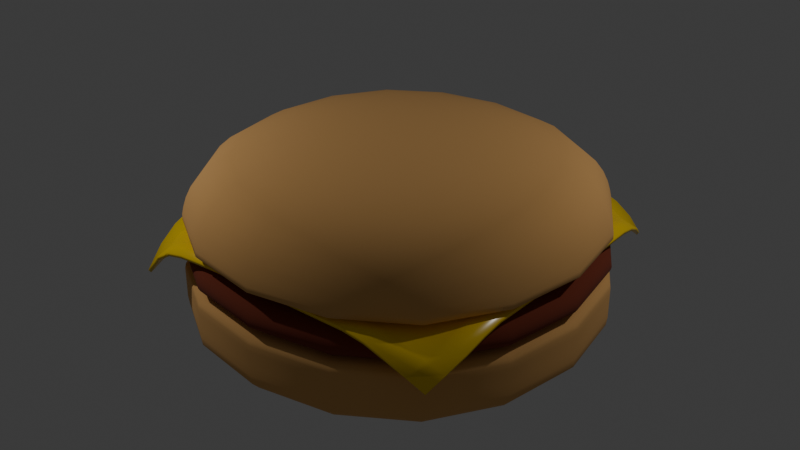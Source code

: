 # Source: hamburger.blend  (saved by Blender 4.2.66; exported with 4.5.12 LTS)
import bpy
from mathutils import Matrix  # noqa: F401  (used for matrix-valued properties, if any)

bpy.ops.wm.read_factory_settings(use_empty=True)
scene = bpy.context.scene
scene.name = 'Scene'

# ---- collections
col_collection = bpy.data.collections.new('Collection'); scene.collection.children.link(col_collection)

# ---- materials (node trees are filled in below, after node groups)
mat_bunmaterial = bpy.data.materials.new('bunMaterial')
mat_meatmaterial = bpy.data.materials.new('meatMaterial')
mat_cheesmaterial = bpy.data.materials.new('cheesMaterial')

# ---- material node trees
mat_bunmaterial.use_nodes = True; mat_bunmaterial.node_tree.nodes.clear()
_N = mat_bunmaterial.node_tree.nodes; _L = mat_bunmaterial.node_tree.links
n0 = _N.new('ShaderNodeBsdfPrincipled'); n0.name = 'Principled BSDF'; n0.location = (10, 300)
n0.inputs[0].default_value = (0.8005, 0.4406, 0.1501, 1.0)
n0.inputs[2].default_value = 1.0
n1 = _N.new('ShaderNodeOutputMaterial'); n1.name = 'Material Output'; n1.location = (300, 300)
_L.new(n0.outputs[0], n1.inputs[0])
n1.is_active_output = True
mat_meatmaterial.use_nodes = True; mat_meatmaterial.node_tree.nodes.clear()
_N = mat_meatmaterial.node_tree.nodes; _L = mat_meatmaterial.node_tree.links
n0 = _N.new('ShaderNodeBsdfPrincipled'); n0.name = 'Principled BSDF'; n0.location = (10, 300)
n0.inputs[0].default_value = (0.2036, 0.03743, 0.01487, 1.0)
n0.inputs[2].default_value = 1.0
n1 = _N.new('ShaderNodeOutputMaterial'); n1.name = 'Material Output'; n1.location = (300, 300)
_L.new(n0.outputs[0], n1.inputs[0])
n1.is_active_output = True
mat_cheesmaterial.use_nodes = True; mat_cheesmaterial.node_tree.nodes.clear()
_N = mat_cheesmaterial.node_tree.nodes; _L = mat_cheesmaterial.node_tree.links
n0 = _N.new('ShaderNodeBsdfPrincipled'); n0.name = 'Principled BSDF'; n0.location = (10, 300)
n0.inputs[0].default_value = (1.0, 0.678, 0.0, 1.0)
n0.inputs[2].default_value = 0.2561
n1 = _N.new('ShaderNodeOutputMaterial'); n1.name = 'Material Output'; n1.location = (300, 300)
_L.new(n0.outputs[0], n1.inputs[0])
n1.is_active_output = True

# ---- world
world_world = bpy.data.worlds.new('World'); scene.world = world_world
world_world.use_nodes = True; world_world.node_tree.nodes.clear()
_N = world_world.node_tree.nodes; _L = world_world.node_tree.links
n0 = _N.new('ShaderNodeOutputWorld'); n0.name = 'World Output'; n0.location = (300, 300)
n1 = _N.new('ShaderNodeBackground'); n1.name = 'Background'; n1.location = (10, 300)
n1.inputs[0].default_value = (0.05088, 0.05088, 0.05088, 1.0)
_L.new(n1.outputs[0], n0.inputs[0])
n0.is_active_output = True
world_world.color = (0.05088, 0.05088, 0.05088)
world_world.sun_shadow_jitter_overblur = 0.0

# ---- lights
light_light = bpy.data.lights.new('Light', 'POINT')
light_light.energy = 1000.0
light_light.shadow_soft_size = 0.1581
light_light_001 = bpy.data.lights.new('Light.001', 'POINT')
light_light_001.energy = 1000.0
light_light_001.shadow_soft_size = 0.1581

# ---- meshes
me_cube_004 = bpy.data.meshes.new('Cube.004')
me_cube_004.from_pydata([(5.046, 5.046, 1.82), (5.046, 5.046, 0.03073), (5.046, -5.046, 1.82), (5.046, -5.046, 0.03073), (-5.046, 5.046, 1.82), (-5.046, 5.046, 0.03073), (-5.046, -5.046, 1.82), (-5.046, -5.046, 0.03073), (5.046, 5.046, 1.667), (5.046, -5.046, 1.667), (-5.046, -5.046, 1.667), (-5.046, 5.046, 1.667), (5.046, 5.046, 0.8236), (5.046, -5.046, 0.8236), (-5.046, -5.046, 0.8236), (-5.046, 5.046, 0.8236)], [], [(12, 1, 3, 13), (13, 3, 7, 14), (14, 7, 5, 15), (15, 5, 1, 12), (2, 6, 4, 0), (7, 3, 1, 5), (4, 11, 8, 0), (6, 10, 11, 4), (2, 9, 10, 6), (0, 8, 9, 2), (11, 15, 12, 8), (10, 14, 15, 11), (9, 13, 14, 10), (8, 12, 13, 9)])
me_cube_004.polygons.foreach_set('use_smooth', [True] * 14)
_uv = me_cube_004.uv_layers.new(name='UVMap')
_uv.uv.foreach_set('vector', [0.5496, 0.0, 0.625, 0.0, 0.625, 0.25, 0.5496, 0.25, 0.5496, 0.25, 0.625, 0.25, 0.625, 0.5, 0.5496, 0.5, 0.5496, 0.5, 0.625, 0.5, 0.625, 0.75, 0.5496, 0.75, 0.5496, 0.75, 0.625, 0.75, 0.625, 1.0, 0.5496, 1.0, 0.125, 0.5, 0.375, 0.5, 0.375, 0.75, 0.125, 0.75, 0.625, 0.5, 0.875, 0.5, 0.875, 0.75, 0.625, 0.75, 0.375, 0.75, 0.3896, 0.75, 0.3896, 1.0, 0.375, 1.0, 0.375, 0.5, 0.3896, 0.5, 0.3896, 0.75, 0.375, 0.75, 0.375, 0.25, 0.3896, 0.25, 0.3896, 0.5, 0.375, 0.5, 0.375, 0.0, 0.3896, 0.0, 0.3896, 0.25, 0.375, 0.25, 0.3896, 0.75, 0.5496, 0.75, 0.5496, 1.0, 0.3896, 1.0, 0.3896, 0.5, 0.5496, 0.5, 0.5496, 0.75, 0.3896, 0.75, 0.3896, 0.25, 0.5496, 0.25, 0.5496, 0.5, 0.3896, 0.5, 0.3896, 0.0, 0.5496, 0.0, 0.5496, 0.25, 0.3896, 0.25])
me_cube_004.materials.append(mat_bunmaterial)
me_cube_004.update()
me_cube_005 = bpy.data.meshes.new('Cube.005')
me_cube_005.from_pydata([(4.58, 4.58, 1.104), (4.522, 4.522, 0.03735), (4.58, -4.58, 1.104), (4.522, -4.522, 0.03735), (-4.58, 4.58, 1.104), (-4.522, 4.522, 0.03735), (-4.58, -4.58, 1.104), (-4.522, -4.522, 0.03735), (5.046, 5.046, 0.6559), (5.046, -5.046, 0.6559), (-5.046, -5.046, 0.6559), (-5.046, 5.046, 0.6559), (5.046, 5.046, 0.3991), (5.046, -5.046, 0.3991), (-5.046, -5.046, 0.3991), (-5.046, 5.046, 0.3991)], [], [(12, 1, 3, 13), (13, 3, 7, 14), (14, 7, 5, 15), (15, 5, 1, 12), (2, 6, 4, 0), (7, 3, 1, 5), (4, 11, 8, 0), (6, 10, 11, 4), (2, 9, 10, 6), (0, 8, 9, 2), (11, 15, 12, 8), (10, 14, 15, 11), (9, 13, 14, 10), (8, 12, 13, 9)])
me_cube_005.polygons.foreach_set('use_smooth', [True] * 14)
_uv = me_cube_005.uv_layers.new(name='UVMap')
_uv.uv.foreach_set('vector', [0.5496, 0.0, 0.625, 0.0, 0.625, 0.25, 0.5496, 0.25, 0.5496, 0.25, 0.625, 0.25, 0.625, 0.5, 0.5496, 0.5, 0.5496, 0.5, 0.625, 0.5, 0.625, 0.75, 0.5496, 0.75, 0.5496, 0.75, 0.625, 0.75, 0.625, 1.0, 0.5496, 1.0, 0.125, 0.5, 0.375, 0.5, 0.375, 0.75, 0.125, 0.75, 0.625, 0.5, 0.875, 0.5, 0.875, 0.75, 0.625, 0.75, 0.375, 0.75, 0.3896, 0.75, 0.3896, 1.0, 0.375, 1.0, 0.375, 0.5, 0.3896, 0.5, 0.3896, 0.75, 0.375, 0.75, 0.375, 0.25, 0.3896, 0.25, 0.3896, 0.5, 0.375, 0.5, 0.375, 0.0, 0.3896, 0.0, 0.3896, 0.25, 0.375, 0.25, 0.3896, 0.75, 0.5496, 0.75, 0.5496, 1.0, 0.3896, 1.0, 0.3896, 0.5, 0.5496, 0.5, 0.5496, 0.75, 0.3896, 0.75, 0.3896, 0.25, 0.5496, 0.25, 0.5496, 0.5, 0.3896, 0.5, 0.3896, 0.0, 0.5496, 0.0, 0.5496, 0.25, 0.3896, 0.25])
me_cube_005.materials.append(mat_meatmaterial)
me_cube_005.update()
me_plane = bpy.data.meshes.new('Plane')
me_plane.from_pydata([(-3.893, -3.962, -1.069), (3.874, -3.934, -0.8383), (-3.674, 3.739, -0.6078), (3.861, 3.812, -0.6555), (-3.747, 3.455, -0.3992), (-3.828, 3.064, -0.2488), (-3.905, 2.589, -0.1592), (-3.981, 2.083, -0.1064), (-4.066, 1.564, -0.06711), (-4.129, 1.043, -0.03916), (-4.166, 0.522, -0.0224), (-4.179, -3.576e-07, -0.01683), (-4.176, -0.5239, -0.01715), (-4.161, -1.044, -0.02823), (-4.131, -1.556, -0.05487), (-4.085, -2.06, -0.09649), (-4.027, -2.555, -0.1525), (-3.975, -3.04, -0.3008), (-3.934, -3.51, -0.6021), (-3.432, -4.037, -0.5544), (-2.958, -4.091, -0.2541), (-2.488, -4.128, -0.1304), (-2.019, -4.152, -0.07946), (-1.536, -4.169, -0.04319), (-1.037, -4.178, -0.02226), (-0.5223, -4.179, -0.01683), (3.576e-07, -4.179, -0.01683), (0.5223, -4.179, -0.01683), (1.045, -4.179, -0.01683), (1.567, -4.179, -0.01683), (2.089, -4.179, -0.01734), (2.632, -4.193, -0.07425), (3.153, -4.202, -0.2293), (3.583, -4.126, -0.483), (4.079, -3.62, -0.489), (4.186, -3.157, -0.231), (4.199, -2.626, -0.07426), (4.179, -2.089, -0.01734), (4.179, -1.567, -0.01683), (4.179, -1.045, -0.01683), (4.179, -0.5223, -0.01683), (4.179, 3.576e-07, -0.01683), (4.179, 0.5223, -0.01683), (4.179, 1.045, -0.01683), (4.179, 1.567, -0.01683), (4.164, 2.097, -0.01095), (4.121, 2.603, -0.04824), (4.059, 3.056, -0.1692), (3.975, 3.458, -0.3728), (3.519, 3.946, -0.4013), (3.094, 4.059, -0.2036), (2.61, 4.141, -0.07238), (2.089, 4.178, -0.01735), (1.567, 4.179, -0.01683), (1.045, 4.179, -0.01683), (0.5223, 4.179, -0.01683), (-3.576e-07, 4.179, -0.01683), (-0.5099, 4.178, -0.0224), (-0.9947, 4.177, -0.03916), (-1.458, 4.174, -0.06733), (-1.933, 4.15, -0.1074), (-2.406, 4.086, -0.1794), (-2.855, 3.992, -0.2897), (-3.277, 3.875, -0.4339), (-3.441, -3.542, -0.416), (-3.472, -3.057, -0.2267), (-3.52, -2.566, -0.1284), (-3.572, -2.066, -0.07953), (-3.613, -1.56, -0.04218), (-3.641, -1.046, -0.01855), (-3.655, -0.5239, -0.009684), (-3.656, 3.576e-07, -0.009629), (-3.645, 0.522, -0.01445), (-3.61, 1.043, -0.03019), (-3.551, 1.564, -0.05673), (-3.475, 2.082, -0.09428), (-3.416, 2.585, -0.1445), (-3.363, 3.045, -0.2301), (-3.316, 3.442, -0.351), (-2.962, -3.582, -0.2087), (-2.986, -3.082, -0.1369), (-3.027, -2.58, -0.09443), (-3.068, -2.075, -0.0564), (-3.102, -1.565, -0.02693), (-3.124, -1.047, -0.009117), (-3.133, -0.5231, -0.004434), (-3.134, 3.576e-07, -0.004424), (-3.127, 0.5221, -0.007352), (-3.099, 1.044, -0.02021), (-3.049, 1.565, -0.04283), (-2.984, 2.083, -0.07475), (-2.937, 2.59, -0.116), (-2.908, 3.063, -0.1744), (-2.883, 3.505, -0.2493), (-2.492, -3.613, -0.1154), (-2.512, -3.103, -0.08914), (-2.54, -2.595, -0.05888), (-2.569, -2.084, -0.03254), (-2.593, -1.568, -0.0125), (-2.607, -1.047, -0.00216), (-2.612, -0.5224, -0.001226), (-2.612, 3.576e-07, -0.001218), (-2.61, 0.5223, -0.002079), (-2.591, 1.044, -0.01065), (-2.553, 1.565, -0.02772), (-2.5, 2.086, -0.05197), (-2.459, 2.599, -0.08225), (-2.439, 3.096, -0.1175), (-2.426, 3.578, -0.1571), (-2.021, -3.635, -0.06778), (-2.033, -3.12, -0.04997), (-2.05, -2.606, -0.03017), (-2.068, -2.09, -0.01325), (-2.082, -1.57, -0.002659), (-2.088, -1.045, -1.826e-05), (-2.089, -0.5223, -1.165e-05), (-2.089, 3.576e-07, -1.08e-05), (-2.089, 0.5223, -1.632e-05), (-2.082, 1.044, -0.003494), (-2.057, 1.566, -0.01431), (-2.021, 2.087, -0.03079), (-1.982, 2.607, -0.05193), (-1.955, 3.122, -0.07551), (-1.943, 3.632, -0.09487), (-1.537, -3.65, -0.0336), (-1.543, -3.131, -0.02175), (-1.552, -2.613, -0.01017), (-1.561, -2.092, -0.002141), (-1.566, -1.568, -3.977e-08), (-1.567, -1.045, 0.0), (-1.567, -0.5223, 0.0), (-1.567, 3.576e-07, 0.0), (-1.567, 0.5223, 0.0), (-1.567, 1.045, -0.0001962), (-1.556, 1.567, -0.004803), (-1.535, 2.088, -0.01424), (-1.508, 2.61, -0.02749), (-1.483, 3.131, -0.04269), (-1.466, 3.652, -0.0569), (-1.037, -3.657, -0.01416), (-1.04, -3.135, -0.006671), (-1.043, -2.613, -0.001453), (-1.044, -2.09, -1.128e-05), (-1.045, -1.567, 0.0), (-1.045, -1.045, 0.0), (-1.045, -0.5223, 0.0), (-1.045, 3.576e-07, 0.0), (-1.045, 0.5223, 0.0), (-1.045, 1.045, 0.0), (-1.044, 1.567, -0.0001962), (-1.037, 2.089, -0.003471), (-1.024, 2.611, -0.01052), (-1.01, 3.133, -0.02009), (-0.9988, 3.655, -0.03014), (-0.5222, -3.656, -0.009629), (-0.5223, -3.134, -0.004424), (-0.5223, -2.612, -0.001218), (-0.5223, -2.089, -1.078e-05), (-0.5223, -1.567, 0.0), (-0.5223, -1.045, 0.0), (-0.5223, -0.5223, 0.0), (-0.5223, 3.576e-07, 0.0), (-0.5223, 0.5223, 0.0), (-0.5223, 1.045, 0.0), (-0.5223, 1.567, 0.0), (-0.5223, 2.089, -1.093e-05), (-0.5205, 2.612, -0.002034), (-0.5159, 3.134, -0.007305), (-0.5116, 3.656, -0.01443), (3.129e-07, -3.656, -0.009629), (2.682e-07, -3.134, -0.004424), (2.235e-07, -2.612, -0.001218), (1.788e-07, -2.089, -1.08e-05), (1.341e-07, -1.567, 0.0), (8.941e-08, -1.045, 0.0), (4.47e-08, -0.5223, 0.0), (0.0, 3.576e-07, 0.0), (-4.47e-08, 0.5223, 0.0), (-8.941e-08, 1.045, 0.0), (-1.341e-07, 1.567, 0.0), (-1.788e-07, 2.089, -1.08e-05), (-2.235e-07, 2.612, -0.001218), (-2.682e-07, 3.134, -0.004424), (-3.129e-07, 3.656, -0.009629), (0.5223, -3.656, -0.009629), (0.5223, -3.134, -0.004424), (0.5223, -2.612, -0.001218), (0.5223, -2.089, -1.08e-05), (0.5223, -1.567, 0.0), (0.5223, -1.045, 0.0), (0.5223, -0.5223, 0.0), (0.5223, 3.576e-07, 0.0), (0.5223, 0.5223, 0.0), (0.5223, 1.045, 0.0), (0.5223, 1.567, 0.0), (0.5223, 2.089, -1.08e-05), (0.5223, 2.612, -0.001218), (0.5223, 3.134, -0.004424), (0.5223, 3.656, -0.009629), (1.045, -3.656, -0.009629), (1.045, -3.134, -0.004424), (1.045, -2.612, -0.001218), (1.045, -2.089, -1.08e-05), (1.045, -1.567, 0.0), (1.045, -1.045, 0.0), (1.045, -0.5223, 0.0), (1.045, 3.576e-07, 0.0), (1.045, 0.5223, 0.0), (1.045, 1.045, 0.0), (1.045, 1.567, 0.0), (1.045, 2.089, -1.08e-05), (1.045, 2.612, -0.001218), (1.045, 3.134, -0.004424), (1.045, 3.656, -0.009629), (1.567, -3.656, -0.009629), (1.567, -3.134, -0.004424), (1.567, -2.612, -0.001218), (1.567, -2.089, -1.08e-05), (1.567, -1.567, 0.0), (1.567, -1.045, 0.0), (1.567, -0.5223, 0.0), (1.567, 3.576e-07, 0.0), (1.567, 0.5223, 0.0), (1.567, 1.045, 0.0), (1.567, 1.567, 0.0), (1.567, 2.089, -1.08e-05), (1.567, 2.612, -0.001218), (1.567, 3.134, -0.004424), (1.567, 3.656, -0.009629), (2.089, -3.656, -0.009627), (2.089, -3.134, -0.004423), (2.089, -2.612, -0.001217), (2.089, -2.089, -1.075e-05), (2.089, -1.567, -1.08e-05), (2.089, -1.045, -1.08e-05), (2.089, -0.5223, -1.08e-05), (2.089, 3.576e-07, -1.08e-05), (2.089, 0.5223, -1.08e-05), (2.089, 1.045, -1.08e-05), (2.089, 1.567, -1.08e-05), (2.089, 2.089, -1.753e-05), (2.089, 2.612, -0.00122), (2.089, 3.134, -0.004427), (2.089, 3.656, -0.009633), (2.626, -3.667, -0.05135), (2.616, -3.137, -0.01602), (2.612, -2.612, -0.001151), (2.612, -2.089, -0.001217), (2.612, -1.567, -0.001218), (2.612, -1.045, -0.001218), (2.612, -0.5223, -0.001218), (2.612, 3.576e-07, -0.001218), (2.612, 0.5223, -0.001218), (2.612, 1.045, -0.001218), (2.612, 1.567, -0.001218), (2.612, 2.089, -0.001282), (2.611, 2.612, -0.001324), (2.607, 3.129, -0.01407), (2.605, 3.631, -0.04796), (3.167, -3.685, -0.176), (3.161, -3.154, -0.08116), (3.138, -2.615, -0.01599), (3.134, -2.089, -0.004423), (3.134, -1.567, -0.004424), (3.134, -1.045, -0.004424), (3.134, -0.5223, -0.004424), (3.134, 3.576e-07, -0.004424), (3.134, 0.5223, -0.004424), (3.134, 1.045, -0.004424), (3.134, 1.567, -0.004424), (3.133, 2.09, -0.004227), (3.118, 2.612, -0.009469), (3.098, 3.101, -0.06431), (3.085, 3.572, -0.1494), (3.643, -3.653, -0.359), (3.685, -3.163, -0.1767), (3.671, -2.622, -0.05134), (3.656, -2.089, -0.009627), (3.656, -1.567, -0.009629), (3.656, -1.045, -0.009629), (3.656, -0.5223, -0.009629), (3.656, 3.576e-07, -0.009629), (3.656, 0.5223, -0.009629), (3.656, 1.045, -0.009629), (3.656, 1.567, -0.009629), (3.647, 2.094, -0.005925), (3.615, 2.605, -0.03271), (3.569, 3.069, -0.1332), (3.523, 3.497, -0.2861)], [], [(288, 48, 3, 49), (4, 78, 63, 2), (78, 93, 62, 63), (93, 108, 61, 62), (108, 123, 60, 61), (123, 138, 59, 60), (138, 153, 58, 59), (153, 168, 57, 58), (168, 183, 56, 57), (183, 198, 55, 56), (198, 213, 54, 55), (213, 228, 53, 54), (228, 243, 52, 53), (243, 258, 51, 52), (258, 273, 50, 51), (273, 288, 49, 50), (0, 19, 64, 18), (18, 64, 65, 17), (17, 65, 66, 16), (16, 66, 67, 15), (15, 67, 68, 14), (14, 68, 69, 13), (13, 69, 70, 12), (12, 70, 71, 11), (11, 71, 72, 10), (10, 72, 73, 9), (9, 73, 74, 8), (8, 74, 75, 7), (7, 75, 76, 6), (6, 76, 77, 5), (5, 77, 78, 4), (19, 20, 79, 64), (64, 79, 80, 65), (65, 80, 81, 66), (66, 81, 82, 67), (67, 82, 83, 68), (68, 83, 84, 69), (69, 84, 85, 70), (70, 85, 86, 71), (71, 86, 87, 72), (72, 87, 88, 73), (73, 88, 89, 74), (74, 89, 90, 75), (75, 90, 91, 76), (76, 91, 92, 77), (77, 92, 93, 78), (20, 21, 94, 79), (79, 94, 95, 80), (80, 95, 96, 81), (81, 96, 97, 82), (82, 97, 98, 83), (83, 98, 99, 84), (84, 99, 100, 85), (85, 100, 101, 86), (86, 101, 102, 87), (87, 102, 103, 88), (88, 103, 104, 89), (89, 104, 105, 90), (90, 105, 106, 91), (91, 106, 107, 92), (92, 107, 108, 93), (21, 22, 109, 94), (94, 109, 110, 95), (95, 110, 111, 96), (96, 111, 112, 97), (97, 112, 113, 98), (98, 113, 114, 99), (99, 114, 115, 100), (100, 115, 116, 101), (101, 116, 117, 102), (102, 117, 118, 103), (103, 118, 119, 104), (104, 119, 120, 105), (105, 120, 121, 106), (106, 121, 122, 107), (107, 122, 123, 108), (22, 23, 124, 109), (109, 124, 125, 110), (110, 125, 126, 111), (111, 126, 127, 112), (112, 127, 128, 113), (113, 128, 129, 114), (114, 129, 130, 115), (115, 130, 131, 116), (116, 131, 132, 117), (117, 132, 133, 118), (118, 133, 134, 119), (119, 134, 135, 120), (120, 135, 136, 121), (121, 136, 137, 122), (122, 137, 138, 123), (23, 24, 139, 124), (124, 139, 140, 125), (125, 140, 141, 126), (126, 141, 142, 127), (127, 142, 143, 128), (128, 143, 144, 129), (129, 144, 145, 130), (130, 145, 146, 131), (131, 146, 147, 132), (132, 147, 148, 133), (133, 148, 149, 134), (134, 149, 150, 135), (135, 150, 151, 136), (136, 151, 152, 137), (137, 152, 153, 138), (24, 25, 154, 139), (139, 154, 155, 140), (140, 155, 156, 141), (141, 156, 157, 142), (142, 157, 158, 143), (143, 158, 159, 144), (144, 159, 160, 145), (145, 160, 161, 146), (146, 161, 162, 147), (147, 162, 163, 148), (148, 163, 164, 149), (149, 164, 165, 150), (150, 165, 166, 151), (151, 166, 167, 152), (152, 167, 168, 153), (25, 26, 169, 154), (154, 169, 170, 155), (155, 170, 171, 156), (156, 171, 172, 157), (157, 172, 173, 158), (158, 173, 174, 159), (159, 174, 175, 160), (160, 175, 176, 161), (161, 176, 177, 162), (162, 177, 178, 163), (163, 178, 179, 164), (164, 179, 180, 165), (165, 180, 181, 166), (166, 181, 182, 167), (167, 182, 183, 168), (26, 27, 184, 169), (169, 184, 185, 170), (170, 185, 186, 171), (171, 186, 187, 172), (172, 187, 188, 173), (173, 188, 189, 174), (174, 189, 190, 175), (175, 190, 191, 176), (176, 191, 192, 177), (177, 192, 193, 178), (178, 193, 194, 179), (179, 194, 195, 180), (180, 195, 196, 181), (181, 196, 197, 182), (182, 197, 198, 183), (27, 28, 199, 184), (184, 199, 200, 185), (185, 200, 201, 186), (186, 201, 202, 187), (187, 202, 203, 188), (188, 203, 204, 189), (189, 204, 205, 190), (190, 205, 206, 191), (191, 206, 207, 192), (192, 207, 208, 193), (193, 208, 209, 194), (194, 209, 210, 195), (195, 210, 211, 196), (196, 211, 212, 197), (197, 212, 213, 198), (28, 29, 214, 199), (199, 214, 215, 200), (200, 215, 216, 201), (201, 216, 217, 202), (202, 217, 218, 203), (203, 218, 219, 204), (204, 219, 220, 205), (205, 220, 221, 206), (206, 221, 222, 207), (207, 222, 223, 208), (208, 223, 224, 209), (209, 224, 225, 210), (210, 225, 226, 211), (211, 226, 227, 212), (212, 227, 228, 213), (29, 30, 229, 214), (214, 229, 230, 215), (215, 230, 231, 216), (216, 231, 232, 217), (217, 232, 233, 218), (218, 233, 234, 219), (219, 234, 235, 220), (220, 235, 236, 221), (221, 236, 237, 222), (222, 237, 238, 223), (223, 238, 239, 224), (224, 239, 240, 225), (225, 240, 241, 226), (226, 241, 242, 227), (227, 242, 243, 228), (30, 31, 244, 229), (229, 244, 245, 230), (230, 245, 246, 231), (231, 246, 247, 232), (232, 247, 248, 233), (233, 248, 249, 234), (234, 249, 250, 235), (235, 250, 251, 236), (236, 251, 252, 237), (237, 252, 253, 238), (238, 253, 254, 239), (239, 254, 255, 240), (240, 255, 256, 241), (241, 256, 257, 242), (242, 257, 258, 243), (31, 32, 259, 244), (244, 259, 260, 245), (245, 260, 261, 246), (246, 261, 262, 247), (247, 262, 263, 248), (248, 263, 264, 249), (249, 264, 265, 250), (250, 265, 266, 251), (251, 266, 267, 252), (252, 267, 268, 253), (253, 268, 269, 254), (254, 269, 270, 255), (255, 270, 271, 256), (256, 271, 272, 257), (257, 272, 273, 258), (32, 33, 274, 259), (259, 274, 275, 260), (260, 275, 276, 261), (261, 276, 277, 262), (262, 277, 278, 263), (263, 278, 279, 264), (264, 279, 280, 265), (265, 280, 281, 266), (266, 281, 282, 267), (267, 282, 283, 268), (268, 283, 284, 269), (269, 284, 285, 270), (270, 285, 286, 271), (271, 286, 287, 272), (272, 287, 288, 273), (33, 1, 34, 274), (274, 34, 35, 275), (275, 35, 36, 276), (276, 36, 37, 277), (277, 37, 38, 278), (278, 38, 39, 279), (279, 39, 40, 280), (280, 40, 41, 281), (281, 41, 42, 282), (282, 42, 43, 283), (283, 43, 44, 284), (284, 44, 45, 285), (285, 45, 46, 286), (286, 46, 47, 287), (287, 47, 48, 288)])
me_plane.polygons.foreach_set('use_smooth', [True] * 256)
_uv = me_plane.uv_layers.new(name='UVMap')
_uv.uv.foreach_set('vector', [0.9375, 0.9375, 1.0, 0.9375, 1.0, 1.0, 0.9375, 1.0, 0.0, 0.9375, 0.0625, 0.9375, 0.0625, 1.0, 0.0, 1.0, 0.0625, 0.9375, 0.125, 0.9375, 0.125, 1.0, 0.0625, 1.0, 0.125, 0.9375, 0.1875, 0.9375, 0.1875, 1.0, 0.125, 1.0, 0.1875, 0.9375, 0.25, 0.9375, 0.25, 1.0, 0.1875, 1.0, 0.25, 0.9375, 0.3125, 0.9375, 0.3125, 1.0, 0.25, 1.0, 0.3125, 0.9375, 0.375, 0.9375, 0.375, 1.0, 0.3125, 1.0, 0.375, 0.9375, 0.4375, 0.9375, 0.4375, 1.0, 0.375, 1.0, 0.4375, 0.9375, 0.5, 0.9375, 0.5, 1.0, 0.4375, 1.0, 0.5, 0.9375, 0.5625, 0.9375, 0.5625, 1.0, 0.5, 1.0, 0.5625, 0.9375, 0.625, 0.9375, 0.625, 1.0, 0.5625, 1.0, 0.625, 0.9375, 0.6875, 0.9375, 0.6875, 1.0, 0.625, 1.0, 0.6875, 0.9375, 0.75, 0.9375, 0.75, 1.0, 0.6875, 1.0, 0.75, 0.9375, 0.8125, 0.9375, 0.8125, 1.0, 0.75, 1.0, 0.8125, 0.9375, 0.875, 0.9375, 0.875, 1.0, 0.8125, 1.0, 0.875, 0.9375, 0.9375, 0.9375, 0.9375, 1.0, 0.875, 1.0, 0.0, 0.0, 0.0625, 0.0, 0.0625, 0.0625, 0.0, 0.0625, 0.0, 0.0625, 0.0625, 0.0625, 0.0625, 0.125, 0.0, 0.125, 0.0, 0.125, 0.0625, 0.125, 0.0625, 0.1875, 0.0, 0.1875, 0.0, 0.1875, 0.0625, 0.1875, 0.0625, 0.25, 0.0, 0.25, 0.0, 0.25, 0.0625, 0.25, 0.0625, 0.3125, 0.0, 0.3125, 0.0, 0.3125, 0.0625, 0.3125, 0.0625, 0.375, 0.0, 0.375, 0.0, 0.375, 0.0625, 0.375, 0.0625, 0.4375, 0.0, 0.4375, 0.0, 0.4375, 0.0625, 0.4375, 0.0625, 0.5, 0.0, 0.5, 0.0, 0.5, 0.0625, 0.5, 0.0625, 0.5625, 0.0, 0.5625, 0.0, 0.5625, 0.0625, 0.5625, 0.0625, 0.625, 0.0, 0.625, 0.0, 0.625, 0.0625, 0.625, 0.0625, 0.6875, 0.0, 0.6875, 0.0, 0.6875, 0.0625, 0.6875, 0.0625, 0.75, 0.0, 0.75, 0.0, 0.75, 0.0625, 0.75, 0.0625, 0.8125, 0.0, 0.8125, 0.0, 0.8125, 0.0625, 0.8125, 0.0625, 0.875, 0.0, 0.875, 0.0, 0.875, 0.0625, 0.875, 0.0625, 0.9375, 0.0, 0.9375, 0.0625, 0.0, 0.125, 0.0, 0.125, 0.0625, 0.0625, 0.0625, 0.0625, 0.0625, 0.125, 0.0625, 0.125, 0.125, 0.0625, 0.125, 0.0625, 0.125, 0.125, 0.125, 0.125, 0.1875, 0.0625, 0.1875, 0.0625, 0.1875, 0.125, 0.1875, 0.125, 0.25, 0.0625, 0.25, 0.0625, 0.25, 0.125, 0.25, 0.125, 0.3125, 0.0625, 0.3125, 0.0625, 0.3125, 0.125, 0.3125, 0.125, 0.375, 0.0625, 0.375, 0.0625, 0.375, 0.125, 0.375, 0.125, 0.4375, 0.0625, 0.4375, 0.0625, 0.4375, 0.125, 0.4375, 0.125, 0.5, 0.0625, 0.5, 0.0625, 0.5, 0.125, 0.5, 0.125, 0.5625, 0.0625, 0.5625, 0.0625, 0.5625, 0.125, 0.5625, 0.125, 0.625, 0.0625, 0.625, 0.0625, 0.625, 0.125, 0.625, 0.125, 0.6875, 0.0625, 0.6875, 0.0625, 0.6875, 0.125, 0.6875, 0.125, 0.75, 0.0625, 0.75, 0.0625, 0.75, 0.125, 0.75, 0.125, 0.8125, 0.0625, 0.8125, 0.0625, 0.8125, 0.125, 0.8125, 0.125, 0.875, 0.0625, 0.875, 0.0625, 0.875, 0.125, 0.875, 0.125, 0.9375, 0.0625, 0.9375, 0.125, 0.0, 0.1875, 0.0, 0.1875, 0.0625, 0.125, 0.0625, 0.125, 0.0625, 0.1875, 0.0625, 0.1875, 0.125, 0.125, 0.125, 0.125, 0.125, 0.1875, 0.125, 0.1875, 0.1875, 0.125, 0.1875, 0.125, 0.1875, 0.1875, 0.1875, 0.1875, 0.25, 0.125, 0.25, 0.125, 0.25, 0.1875, 0.25, 0.1875, 0.3125, 0.125, 0.3125, 0.125, 0.3125, 0.1875, 0.3125, 0.1875, 0.375, 0.125, 0.375, 0.125, 0.375, 0.1875, 0.375, 0.1875, 0.4375, 0.125, 0.4375, 0.125, 0.4375, 0.1875, 0.4375, 0.1875, 0.5, 0.125, 0.5, 0.125, 0.5, 0.1875, 0.5, 0.1875, 0.5625, 0.125, 0.5625, 0.125, 0.5625, 0.1875, 0.5625, 0.1875, 0.625, 0.125, 0.625, 0.125, 0.625, 0.1875, 0.625, 0.1875, 0.6875, 0.125, 0.6875, 0.125, 0.6875, 0.1875, 0.6875, 0.1875, 0.75, 0.125, 0.75, 0.125, 0.75, 0.1875, 0.75, 0.1875, 0.8125, 0.125, 0.8125, 0.125, 0.8125, 0.1875, 0.8125, 0.1875, 0.875, 0.125, 0.875, 0.125, 0.875, 0.1875, 0.875, 0.1875, 0.9375, 0.125, 0.9375, 0.1875, 0.0, 0.25, 0.0, 0.25, 0.0625, 0.1875, 0.0625, 0.1875, 0.0625, 0.25, 0.0625, 0.25, 0.125, 0.1875, 0.125, 0.1875, 0.125, 0.25, 0.125, 0.25, 0.1875, 0.1875, 0.1875, 0.1875, 0.1875, 0.25, 0.1875, 0.25, 0.25, 0.1875, 0.25, 0.1875, 0.25, 0.25, 0.25, 0.25, 0.3125, 0.1875, 0.3125, 0.1875, 0.3125, 0.25, 0.3125, 0.25, 0.375, 0.1875, 0.375, 0.1875, 0.375, 0.25, 0.375, 0.25, 0.4375, 0.1875, 0.4375, 0.1875, 0.4375, 0.25, 0.4375, 0.25, 0.5, 0.1875, 0.5, 0.1875, 0.5, 0.25, 0.5, 0.25, 0.5625, 0.1875, 0.5625, 0.1875, 0.5625, 0.25, 0.5625, 0.25, 0.625, 0.1875, 0.625, 0.1875, 0.625, 0.25, 0.625, 0.25, 0.6875, 0.1875, 0.6875, 0.1875, 0.6875, 0.25, 0.6875, 0.25, 0.75, 0.1875, 0.75, 0.1875, 0.75, 0.25, 0.75, 0.25, 0.8125, 0.1875, 0.8125, 0.1875, 0.8125, 0.25, 0.8125, 0.25, 0.875, 0.1875, 0.875, 0.1875, 0.875, 0.25, 0.875, 0.25, 0.9375, 0.1875, 0.9375, 0.25, 0.0, 0.3125, 0.0, 0.3125, 0.0625, 0.25, 0.0625, 0.25, 0.0625, 0.3125, 0.0625, 0.3125, 0.125, 0.25, 0.125, 0.25, 0.125, 0.3125, 0.125, 0.3125, 0.1875, 0.25, 0.1875, 0.25, 0.1875, 0.3125, 0.1875, 0.3125, 0.25, 0.25, 0.25, 0.25, 0.25, 0.3125, 0.25, 0.3125, 0.3125, 0.25, 0.3125, 0.25, 0.3125, 0.3125, 0.3125, 0.3125, 0.375, 0.25, 0.375, 0.25, 0.375, 0.3125, 0.375, 0.3125, 0.4375, 0.25, 0.4375, 0.25, 0.4375, 0.3125, 0.4375, 0.3125, 0.5, 0.25, 0.5, 0.25, 0.5, 0.3125, 0.5, 0.3125, 0.5625, 0.25, 0.5625, 0.25, 0.5625, 0.3125, 0.5625, 0.3125, 0.625, 0.25, 0.625, 0.25, 0.625, 0.3125, 0.625, 0.3125, 0.6875, 0.25, 0.6875, 0.25, 0.6875, 0.3125, 0.6875, 0.3125, 0.75, 0.25, 0.75, 0.25, 0.75, 0.3125, 0.75, 0.3125, 0.8125, 0.25, 0.8125, 0.25, 0.8125, 0.3125, 0.8125, 0.3125, 0.875, 0.25, 0.875, 0.25, 0.875, 0.3125, 0.875, 0.3125, 0.9375, 0.25, 0.9375, 0.3125, 0.0, 0.375, 0.0, 0.375, 0.0625, 0.3125, 0.0625, 0.3125, 0.0625, 0.375, 0.0625, 0.375, 0.125, 0.3125, 0.125, 0.3125, 0.125, 0.375, 0.125, 0.375, 0.1875, 0.3125, 0.1875, 0.3125, 0.1875, 0.375, 0.1875, 0.375, 0.25, 0.3125, 0.25, 0.3125, 0.25, 0.375, 0.25, 0.375, 0.3125, 0.3125, 0.3125, 0.3125, 0.3125, 0.375, 0.3125, 0.375, 0.375, 0.3125, 0.375, 0.3125, 0.375, 0.375, 0.375, 0.375, 0.4375, 0.3125, 0.4375, 0.3125, 0.4375, 0.375, 0.4375, 0.375, 0.5, 0.3125, 0.5, 0.3125, 0.5, 0.375, 0.5, 0.375, 0.5625, 0.3125, 0.5625, 0.3125, 0.5625, 0.375, 0.5625, 0.375, 0.625, 0.3125, 0.625, 0.3125, 0.625, 0.375, 0.625, 0.375, 0.6875, 0.3125, 0.6875, 0.3125, 0.6875, 0.375, 0.6875, 0.375, 0.75, 0.3125, 0.75, 0.3125, 0.75, 0.375, 0.75, 0.375, 0.8125, 0.3125, 0.8125, 0.3125, 0.8125, 0.375, 0.8125, 0.375, 0.875, 0.3125, 0.875, 0.3125, 0.875, 0.375, 0.875, 0.375, 0.9375, 0.3125, 0.9375, 0.375, 0.0, 0.4375, 0.0, 0.4375, 0.0625, 0.375, 0.0625, 0.375, 0.0625, 0.4375, 0.0625, 0.4375, 0.125, 0.375, 0.125, 0.375, 0.125, 0.4375, 0.125, 0.4375, 0.1875, 0.375, 0.1875, 0.375, 0.1875, 0.4375, 0.1875, 0.4375, 0.25, 0.375, 0.25, 0.375, 0.25, 0.4375, 0.25, 0.4375, 0.3125, 0.375, 0.3125, 0.375, 0.3125, 0.4375, 0.3125, 0.4375, 0.375, 0.375, 0.375, 0.375, 0.375, 0.4375, 0.375, 0.4375, 0.4375, 0.375, 0.4375, 0.375, 0.4375, 0.4375, 0.4375, 0.4375, 0.5, 0.375, 0.5, 0.375, 0.5, 0.4375, 0.5, 0.4375, 0.5625, 0.375, 0.5625, 0.375, 0.5625, 0.4375, 0.5625, 0.4375, 0.625, 0.375, 0.625, 0.375, 0.625, 0.4375, 0.625, 0.4375, 0.6875, 0.375, 0.6875, 0.375, 0.6875, 0.4375, 0.6875, 0.4375, 0.75, 0.375, 0.75, 0.375, 0.75, 0.4375, 0.75, 0.4375, 0.8125, 0.375, 0.8125, 0.375, 0.8125, 0.4375, 0.8125, 0.4375, 0.875, 0.375, 0.875, 0.375, 0.875, 0.4375, 0.875, 0.4375, 0.9375, 0.375, 0.9375, 0.4375, 0.0, 0.5, 0.0, 0.5, 0.0625, 0.4375, 0.0625, 0.4375, 0.0625, 0.5, 0.0625, 0.5, 0.125, 0.4375, 0.125, 0.4375, 0.125, 0.5, 0.125, 0.5, 0.1875, 0.4375, 0.1875, 0.4375, 0.1875, 0.5, 0.1875, 0.5, 0.25, 0.4375, 0.25, 0.4375, 0.25, 0.5, 0.25, 0.5, 0.3125, 0.4375, 0.3125, 0.4375, 0.3125, 0.5, 0.3125, 0.5, 0.375, 0.4375, 0.375, 0.4375, 0.375, 0.5, 0.375, 0.5, 0.4375, 0.4375, 0.4375, 0.4375, 0.4375, 0.5, 0.4375, 0.5, 0.5, 0.4375, 0.5, 0.4375, 0.5, 0.5, 0.5, 0.5, 0.5625, 0.4375, 0.5625, 0.4375, 0.5625, 0.5, 0.5625, 0.5, 0.625, 0.4375, 0.625, 0.4375, 0.625, 0.5, 0.625, 0.5, 0.6875, 0.4375, 0.6875, 0.4375, 0.6875, 0.5, 0.6875, 0.5, 0.75, 0.4375, 0.75, 0.4375, 0.75, 0.5, 0.75, 0.5, 0.8125, 0.4375, 0.8125, 0.4375, 0.8125, 0.5, 0.8125, 0.5, 0.875, 0.4375, 0.875, 0.4375, 0.875, 0.5, 0.875, 0.5, 0.9375, 0.4375, 0.9375, 0.5, 0.0, 0.5625, 0.0, 0.5625, 0.0625, 0.5, 0.0625, 0.5, 0.0625, 0.5625, 0.0625, 0.5625, 0.125, 0.5, 0.125, 0.5, 0.125, 0.5625, 0.125, 0.5625, 0.1875, 0.5, 0.1875, 0.5, 0.1875, 0.5625, 0.1875, 0.5625, 0.25, 0.5, 0.25, 0.5, 0.25, 0.5625, 0.25, 0.5625, 0.3125, 0.5, 0.3125, 0.5, 0.3125, 0.5625, 0.3125, 0.5625, 0.375, 0.5, 0.375, 0.5, 0.375, 0.5625, 0.375, 0.5625, 0.4375, 0.5, 0.4375, 0.5, 0.4375, 0.5625, 0.4375, 0.5625, 0.5, 0.5, 0.5, 0.5, 0.5, 0.5625, 0.5, 0.5625, 0.5625, 0.5, 0.5625, 0.5, 0.5625, 0.5625, 0.5625, 0.5625, 0.625, 0.5, 0.625, 0.5, 0.625, 0.5625, 0.625, 0.5625, 0.6875, 0.5, 0.6875, 0.5, 0.6875, 0.5625, 0.6875, 0.5625, 0.75, 0.5, 0.75, 0.5, 0.75, 0.5625, 0.75, 0.5625, 0.8125, 0.5, 0.8125, 0.5, 0.8125, 0.5625, 0.8125, 0.5625, 0.875, 0.5, 0.875, 0.5, 0.875, 0.5625, 0.875, 0.5625, 0.9375, 0.5, 0.9375, 0.5625, 0.0, 0.625, 0.0, 0.625, 0.0625, 0.5625, 0.0625, 0.5625, 0.0625, 0.625, 0.0625, 0.625, 0.125, 0.5625, 0.125, 0.5625, 0.125, 0.625, 0.125, 0.625, 0.1875, 0.5625, 0.1875, 0.5625, 0.1875, 0.625, 0.1875, 0.625, 0.25, 0.5625, 0.25, 0.5625, 0.25, 0.625, 0.25, 0.625, 0.3125, 0.5625, 0.3125, 0.5625, 0.3125, 0.625, 0.3125, 0.625, 0.375, 0.5625, 0.375, 0.5625, 0.375, 0.625, 0.375, 0.625, 0.4375, 0.5625, 0.4375, 0.5625, 0.4375, 0.625, 0.4375, 0.625, 0.5, 0.5625, 0.5, 0.5625, 0.5, 0.625, 0.5, 0.625, 0.5625, 0.5625, 0.5625, 0.5625, 0.5625, 0.625, 0.5625, 0.625, 0.625, 0.5625, 0.625, 0.5625, 0.625, 0.625, 0.625, 0.625, 0.6875, 0.5625, 0.6875, 0.5625, 0.6875, 0.625, 0.6875, 0.625, 0.75, 0.5625, 0.75, 0.5625, 0.75, 0.625, 0.75, 0.625, 0.8125, 0.5625, 0.8125, 0.5625, 0.8125, 0.625, 0.8125, 0.625, 0.875, 0.5625, 0.875, 0.5625, 0.875, 0.625, 0.875, 0.625, 0.9375, 0.5625, 0.9375, 0.625, 0.0, 0.6875, 0.0, 0.6875, 0.0625, 0.625, 0.0625, 0.625, 0.0625, 0.6875, 0.0625, 0.6875, 0.125, 0.625, 0.125, 0.625, 0.125, 0.6875, 0.125, 0.6875, 0.1875, 0.625, 0.1875, 0.625, 0.1875, 0.6875, 0.1875, 0.6875, 0.25, 0.625, 0.25, 0.625, 0.25, 0.6875, 0.25, 0.6875, 0.3125, 0.625, 0.3125, 0.625, 0.3125, 0.6875, 0.3125, 0.6875, 0.375, 0.625, 0.375, 0.625, 0.375, 0.6875, 0.375, 0.6875, 0.4375, 0.625, 0.4375, 0.625, 0.4375, 0.6875, 0.4375, 0.6875, 0.5, 0.625, 0.5, 0.625, 0.5, 0.6875, 0.5, 0.6875, 0.5625, 0.625, 0.5625, 0.625, 0.5625, 0.6875, 0.5625, 0.6875, 0.625, 0.625, 0.625, 0.625, 0.625, 0.6875, 0.625, 0.6875, 0.6875, 0.625, 0.6875, 0.625, 0.6875, 0.6875, 0.6875, 0.6875, 0.75, 0.625, 0.75, 0.625, 0.75, 0.6875, 0.75, 0.6875, 0.8125, 0.625, 0.8125, 0.625, 0.8125, 0.6875, 0.8125, 0.6875, 0.875, 0.625, 0.875, 0.625, 0.875, 0.6875, 0.875, 0.6875, 0.9375, 0.625, 0.9375, 0.6875, 0.0, 0.75, 0.0, 0.75, 0.0625, 0.6875, 0.0625, 0.6875, 0.0625, 0.75, 0.0625, 0.75, 0.125, 0.6875, 0.125, 0.6875, 0.125, 0.75, 0.125, 0.75, 0.1875, 0.6875, 0.1875, 0.6875, 0.1875, 0.75, 0.1875, 0.75, 0.25, 0.6875, 0.25, 0.6875, 0.25, 0.75, 0.25, 0.75, 0.3125, 0.6875, 0.3125, 0.6875, 0.3125, 0.75, 0.3125, 0.75, 0.375, 0.6875, 0.375, 0.6875, 0.375, 0.75, 0.375, 0.75, 0.4375, 0.6875, 0.4375, 0.6875, 0.4375, 0.75, 0.4375, 0.75, 0.5, 0.6875, 0.5, 0.6875, 0.5, 0.75, 0.5, 0.75, 0.5625, 0.6875, 0.5625, 0.6875, 0.5625, 0.75, 0.5625, 0.75, 0.625, 0.6875, 0.625, 0.6875, 0.625, 0.75, 0.625, 0.75, 0.6875, 0.6875, 0.6875, 0.6875, 0.6875, 0.75, 0.6875, 0.75, 0.75, 0.6875, 0.75, 0.6875, 0.75, 0.75, 0.75, 0.75, 0.8125, 0.6875, 0.8125, 0.6875, 0.8125, 0.75, 0.8125, 0.75, 0.875, 0.6875, 0.875, 0.6875, 0.875, 0.75, 0.875, 0.75, 0.9375, 0.6875, 0.9375, 0.75, 0.0, 0.8125, 0.0, 0.8125, 0.0625, 0.75, 0.0625, 0.75, 0.0625, 0.8125, 0.0625, 0.8125, 0.125, 0.75, 0.125, 0.75, 0.125, 0.8125, 0.125, 0.8125, 0.1875, 0.75, 0.1875, 0.75, 0.1875, 0.8125, 0.1875, 0.8125, 0.25, 0.75, 0.25, 0.75, 0.25, 0.8125, 0.25, 0.8125, 0.3125, 0.75, 0.3125, 0.75, 0.3125, 0.8125, 0.3125, 0.8125, 0.375, 0.75, 0.375, 0.75, 0.375, 0.8125, 0.375, 0.8125, 0.4375, 0.75, 0.4375, 0.75, 0.4375, 0.8125, 0.4375, 0.8125, 0.5, 0.75, 0.5, 0.75, 0.5, 0.8125, 0.5, 0.8125, 0.5625, 0.75, 0.5625, 0.75, 0.5625, 0.8125, 0.5625, 0.8125, 0.625, 0.75, 0.625, 0.75, 0.625, 0.8125, 0.625, 0.8125, 0.6875, 0.75, 0.6875, 0.75, 0.6875, 0.8125, 0.6875, 0.8125, 0.75, 0.75, 0.75, 0.75, 0.75, 0.8125, 0.75, 0.8125, 0.8125, 0.75, 0.8125, 0.75, 0.8125, 0.8125, 0.8125, 0.8125, 0.875, 0.75, 0.875, 0.75, 0.875, 0.8125, 0.875, 0.8125, 0.9375, 0.75, 0.9375, 0.8125, 0.0, 0.875, 0.0, 0.875, 0.0625, 0.8125, 0.0625, 0.8125, 0.0625, 0.875, 0.0625, 0.875, 0.125, 0.8125, 0.125, 0.8125, 0.125, 0.875, 0.125, 0.875, 0.1875, 0.8125, 0.1875, 0.8125, 0.1875, 0.875, 0.1875, 0.875, 0.25, 0.8125, 0.25, 0.8125, 0.25, 0.875, 0.25, 0.875, 0.3125, 0.8125, 0.3125, 0.8125, 0.3125, 0.875, 0.3125, 0.875, 0.375, 0.8125, 0.375, 0.8125, 0.375, 0.875, 0.375, 0.875, 0.4375, 0.8125, 0.4375, 0.8125, 0.4375, 0.875, 0.4375, 0.875, 0.5, 0.8125, 0.5, 0.8125, 0.5, 0.875, 0.5, 0.875, 0.5625, 0.8125, 0.5625, 0.8125, 0.5625, 0.875, 0.5625, 0.875, 0.625, 0.8125, 0.625, 0.8125, 0.625, 0.875, 0.625, 0.875, 0.6875, 0.8125, 0.6875, 0.8125, 0.6875, 0.875, 0.6875, 0.875, 0.75, 0.8125, 0.75, 0.8125, 0.75, 0.875, 0.75, 0.875, 0.8125, 0.8125, 0.8125, 0.8125, 0.8125, 0.875, 0.8125, 0.875, 0.875, 0.8125, 0.875, 0.8125, 0.875, 0.875, 0.875, 0.875, 0.9375, 0.8125, 0.9375, 0.875, 0.0, 0.9375, 0.0, 0.9375, 0.0625, 0.875, 0.0625, 0.875, 0.0625, 0.9375, 0.0625, 0.9375, 0.125, 0.875, 0.125, 0.875, 0.125, 0.9375, 0.125, 0.9375, 0.1875, 0.875, 0.1875, 0.875, 0.1875, 0.9375, 0.1875, 0.9375, 0.25, 0.875, 0.25, 0.875, 0.25, 0.9375, 0.25, 0.9375, 0.3125, 0.875, 0.3125, 0.875, 0.3125, 0.9375, 0.3125, 0.9375, 0.375, 0.875, 0.375, 0.875, 0.375, 0.9375, 0.375, 0.9375, 0.4375, 0.875, 0.4375, 0.875, 0.4375, 0.9375, 0.4375, 0.9375, 0.5, 0.875, 0.5, 0.875, 0.5, 0.9375, 0.5, 0.9375, 0.5625, 0.875, 0.5625, 0.875, 0.5625, 0.9375, 0.5625, 0.9375, 0.625, 0.875, 0.625, 0.875, 0.625, 0.9375, 0.625, 0.9375, 0.6875, 0.875, 0.6875, 0.875, 0.6875, 0.9375, 0.6875, 0.9375, 0.75, 0.875, 0.75, 0.875, 0.75, 0.9375, 0.75, 0.9375, 0.8125, 0.875, 0.8125, 0.875, 0.8125, 0.9375, 0.8125, 0.9375, 0.875, 0.875, 0.875, 0.875, 0.875, 0.9375, 0.875, 0.9375, 0.9375, 0.875, 0.9375, 0.9375, 0.0, 1.0, 0.0, 1.0, 0.0625, 0.9375, 0.0625, 0.9375, 0.0625, 1.0, 0.0625, 1.0, 0.125, 0.9375, 0.125, 0.9375, 0.125, 1.0, 0.125, 1.0, 0.1875, 0.9375, 0.1875, 0.9375, 0.1875, 1.0, 0.1875, 1.0, 0.25, 0.9375, 0.25, 0.9375, 0.25, 1.0, 0.25, 1.0, 0.3125, 0.9375, 0.3125, 0.9375, 0.3125, 1.0, 0.3125, 1.0, 0.375, 0.9375, 0.375, 0.9375, 0.375, 1.0, 0.375, 1.0, 0.4375, 0.9375, 0.4375, 0.9375, 0.4375, 1.0, 0.4375, 1.0, 0.5, 0.9375, 0.5, 0.9375, 0.5, 1.0, 0.5, 1.0, 0.5625, 0.9375, 0.5625, 0.9375, 0.5625, 1.0, 0.5625, 1.0, 0.625, 0.9375, 0.625, 0.9375, 0.625, 1.0, 0.625, 1.0, 0.6875, 0.9375, 0.6875, 0.9375, 0.6875, 1.0, 0.6875, 1.0, 0.75, 0.9375, 0.75, 0.9375, 0.75, 1.0, 0.75, 1.0, 0.8125, 0.9375, 0.8125, 0.9375, 0.8125, 1.0, 0.8125, 1.0, 0.875, 0.9375, 0.875, 0.9375, 0.875, 1.0, 0.875, 1.0, 0.9375, 0.9375, 0.9375])
me_plane.materials.append(mat_cheesmaterial)
me_plane.update()
me_cube_006 = bpy.data.meshes.new('Cube.006')
me_cube_006.from_pydata([(5.071, 5.071, 1.845), (3.083, 3.083, -0.3453), (5.071, -5.071, 1.845), (3.083, -3.083, -0.3453), (-5.071, 5.071, 1.845), (-3.083, 3.083, -0.3453), (-5.071, -5.071, 1.845), (-3.083, -3.083, -0.3453), (5.024, 5.024, 1.673), (5.024, -5.024, 1.673), (-5.024, -5.024, 1.673), (-5.024, 5.024, 1.673), (4.798, 4.798, 0.6151), (4.798, -4.798, 0.6151), (-4.798, -4.798, 0.6151), (-4.798, 4.798, 0.6151)], [], [(12, 1, 3, 13), (13, 3, 7, 14), (14, 7, 5, 15), (15, 5, 1, 12), (2, 6, 4, 0), (7, 3, 1, 5), (4, 11, 8, 0), (6, 10, 11, 4), (2, 9, 10, 6), (0, 8, 9, 2), (11, 15, 12, 8), (10, 14, 15, 11), (9, 13, 14, 10), (8, 12, 13, 9)])
me_cube_006.polygons.foreach_set('use_smooth', [True] * 14)
_uv = me_cube_006.uv_layers.new(name='UVMap')
_uv.uv.foreach_set('vector', [0.5496, 0.0, 0.625, 0.0, 0.625, 0.25, 0.5496, 0.25, 0.5496, 0.25, 0.625, 0.25, 0.625, 0.5, 0.5496, 0.5, 0.5496, 0.5, 0.625, 0.5, 0.625, 0.75, 0.5496, 0.75, 0.5496, 0.75, 0.625, 0.75, 0.625, 1.0, 0.5496, 1.0, 0.125, 0.5, 0.375, 0.5, 0.375, 0.75, 0.125, 0.75, 0.625, 0.5, 0.875, 0.5, 0.875, 0.75, 0.625, 0.75, 0.375, 0.75, 0.3896, 0.75, 0.3896, 1.0, 0.375, 1.0, 0.375, 0.5, 0.3896, 0.5, 0.3896, 0.75, 0.375, 0.75, 0.375, 0.25, 0.3896, 0.25, 0.3896, 0.5, 0.375, 0.5, 0.375, 0.0, 0.3896, 0.0, 0.3896, 0.25, 0.375, 0.25, 0.3896, 0.75, 0.5496, 0.75, 0.5496, 1.0, 0.3896, 1.0, 0.3896, 0.5, 0.5496, 0.5, 0.5496, 0.75, 0.3896, 0.75, 0.3896, 0.25, 0.5496, 0.25, 0.5496, 0.5, 0.3896, 0.5, 0.3896, 0.0, 0.5496, 0.0, 0.5496, 0.25, 0.3896, 0.25])
me_cube_006.materials.append(mat_bunmaterial)
me_cube_006.update()

# ---- objects
ob_light = bpy.data.objects.new('Light', light_light)
ob_cube = bpy.data.objects.new('Cube', me_cube_004)
ob_cube_001 = bpy.data.objects.new('Cube.001', me_cube_005)
ob_plane = bpy.data.objects.new('Plane', me_plane)
ob_cube_002 = bpy.data.objects.new('Cube.002', me_cube_006)
ob_light_001 = bpy.data.objects.new('Light.001', light_light_001)

# ---- transforms, parenting, visibility, modifiers, constraints
ob_light.location = (8.953, 5.958, 10.41)
ob_light.rotation_euler = (0.6503, 0.05522, 1.866)
ob_light.lock_rotations_4d = False
ob_light.empty_display_type = 'ARROWS'
ob_light.color = (0.0, 0.0, 0.0, 0.0)
ob_light.lineart.crease_threshold = 0.0
ob_cube.location = (0.0, 0.0, 0.0)
_m = ob_cube.modifiers.new('Subdivision', 'SUBSURF')
_m.levels = 4
ob_cube_001.location = (0.0, 0.0, 1.542)
_m = ob_cube_001.modifiers.new('Subdivision', 'SUBSURF')
_m.levels = 4
ob_plane.location = (0.0, 0.0, 2.619)
_m = ob_plane.modifiers.new('Solidify', 'SOLIDIFY')
_m.thickness = 0.08
ob_cube_002.location = (0.0, 0.0, 4.388)
ob_cube_002.rotation_euler = (-3.142, -0.0, 0.0)
_m = ob_cube_002.modifiers.new('Subdivision', 'SUBSURF')
_m.levels = 4
ob_light_001.location = (-7.952, -6.446, 9.731)
ob_light_001.rotation_euler = (0.6503, 0.05522, 1.866)
ob_light_001.lock_rotations_4d = False
ob_light_001.empty_display_type = 'ARROWS'
ob_light_001.color = (0.0, 0.0, 0.0, 0.0)
ob_light_001.lineart.crease_threshold = 0.0

# ---- collection membership
col_collection.objects.link(ob_light)
col_collection.objects.link(ob_cube)
col_collection.objects.link(ob_cube_001)
col_collection.objects.link(ob_plane)
col_collection.objects.link(ob_cube_002)
col_collection.objects.link(ob_light_001)

# ---- scene / render settings (as saved in the file)
scene.frame_start = 1; scene.frame_end = 250; scene.frame_set(1)
scene.render.engine = 'BLENDER_EEVEE_NEXT'
bpy.context.view_layer.update()

# ---- added for rendering (the .blend has no active camera): camera
cam_auto = bpy.data.cameras.new('AutoCamera')
cam_auto.lens = 50.0
cam_auto.sensor_width = 36.0
cam_auto.clip_end = 1000.0
ob_auto_camera = bpy.data.objects.new('AutoCamera', cam_auto)
scene.collection.objects.link(ob_auto_camera)
ob_auto_camera.location = (13.9667, -16.76, 13.5553)
ob_auto_camera.rotation_euler = (1.09748, -7.21219e-08, 0.694738)
scene.camera = ob_auto_camera
bpy.context.view_layer.update()
